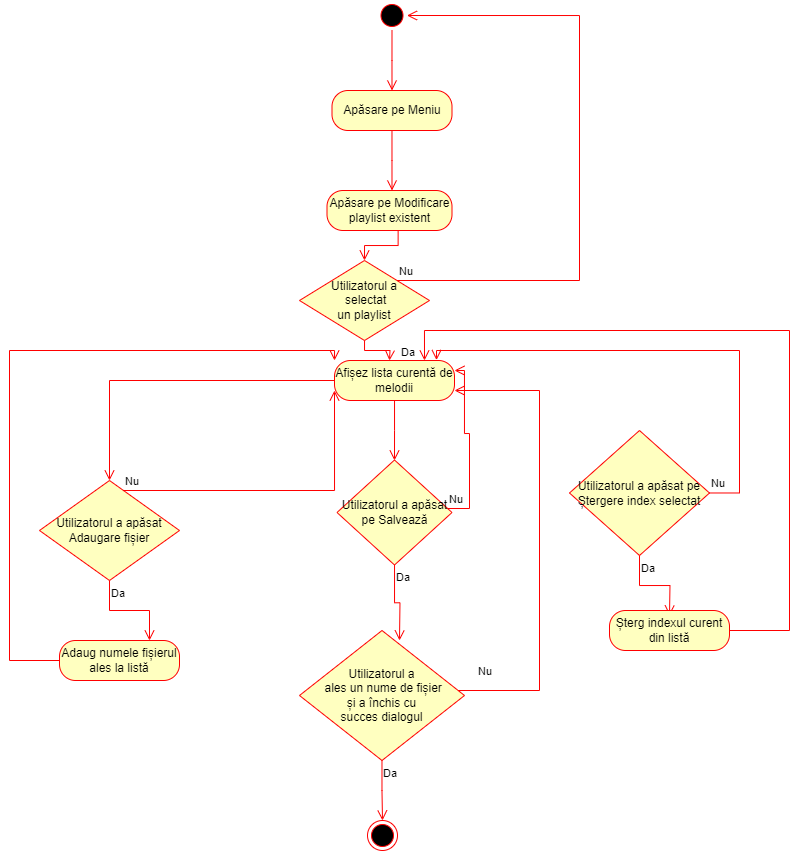

The diagram above was exported from draw.io. Its source (the exported page's mxGraphModel, read from the mxfile embedded in the PNG):
<mxGraphModel dx="934" dy="428" grid="1" gridSize="10" guides="1" tooltips="1" connect="1" arrows="1" fold="1" page="1" pageScale="1" pageWidth="827" pageHeight="1169" math="0" shadow="0">
  <root>
    <mxCell id="0" />
    <mxCell id="1" parent="0" />
    <mxCell id="K_5uVWaHuatnId3TePY4-8" value="" style="ellipse;html=1;shape=startState;fillColor=#000000;strokeColor=#ff0000;direction=west;" parent="1" vertex="1">
      <mxGeometry x="457.5" y="20" width="30" height="30" as="geometry" />
    </mxCell>
    <mxCell id="K_5uVWaHuatnId3TePY4-9" value="" style="edgeStyle=orthogonalEdgeStyle;html=1;verticalAlign=bottom;endArrow=open;endSize=8;strokeColor=#ff0000;rounded=0;" parent="1" source="K_5uVWaHuatnId3TePY4-8" edge="1">
      <mxGeometry relative="1" as="geometry">
        <mxPoint x="472.5" y="110" as="targetPoint" />
      </mxGeometry>
    </mxCell>
    <mxCell id="K_5uVWaHuatnId3TePY4-13" value="Apăsare pe Meniu" style="rounded=1;whiteSpace=wrap;html=1;arcSize=40;fontColor=#000000;fillColor=#ffffc0;strokeColor=#ff0000;" parent="1" vertex="1">
      <mxGeometry x="412.5" y="110" width="120" height="40" as="geometry" />
    </mxCell>
    <mxCell id="K_5uVWaHuatnId3TePY4-14" value="" style="edgeStyle=orthogonalEdgeStyle;html=1;verticalAlign=bottom;endArrow=open;endSize=8;strokeColor=#ff0000;rounded=0;" parent="1" source="K_5uVWaHuatnId3TePY4-13" edge="1">
      <mxGeometry relative="1" as="geometry">
        <mxPoint x="472.5" y="210" as="targetPoint" />
      </mxGeometry>
    </mxCell>
    <mxCell id="K_5uVWaHuatnId3TePY4-18" value="Apăsare pe Modificare playlist existent" style="rounded=1;whiteSpace=wrap;html=1;arcSize=40;fontColor=#000000;fillColor=#ffffc0;strokeColor=#ff0000;" parent="1" vertex="1">
      <mxGeometry x="407.5" y="210" width="125" height="40" as="geometry" />
    </mxCell>
    <mxCell id="qktcUet4QA13rE5B6nOX-6" value="" style="edgeStyle=orthogonalEdgeStyle;html=1;verticalAlign=bottom;endArrow=open;endSize=8;strokeColor=#ff0000;rounded=0;entryX=0.75;entryY=0;entryDx=0;entryDy=0;" edge="1" source="qktcUet4QA13rE5B6nOX-5" parent="1">
      <mxGeometry relative="1" as="geometry">
        <mxPoint x="504" y="550" as="targetPoint" />
        <Array as="points">
          <mxPoint x="970" y="900" />
          <mxPoint x="970" y="520" />
          <mxPoint x="504" y="520" />
        </Array>
      </mxGeometry>
    </mxCell>
    <mxCell id="qktcUet4QA13rE5B6nOX-7" value="Afișez lista curentă de melodii" style="rounded=1;whiteSpace=wrap;html=1;arcSize=40;fontColor=#000000;fillColor=#ffffc0;strokeColor=#ff0000;" vertex="1" parent="1">
      <mxGeometry x="415" y="380" width="120" height="40" as="geometry" />
    </mxCell>
    <mxCell id="qktcUet4QA13rE5B6nOX-8" value="" style="edgeStyle=orthogonalEdgeStyle;html=1;verticalAlign=bottom;endArrow=open;endSize=8;strokeColor=#ff0000;rounded=0;" edge="1" source="qktcUet4QA13rE5B6nOX-7" parent="1">
      <mxGeometry relative="1" as="geometry">
        <mxPoint x="475" y="480" as="targetPoint" />
      </mxGeometry>
    </mxCell>
    <mxCell id="qktcUet4QA13rE5B6nOX-9" value="Utilizatorul a apăsat pe Salvează" style="rhombus;whiteSpace=wrap;html=1;fontColor=#000000;fillColor=#ffffc0;strokeColor=#ff0000;" vertex="1" parent="1">
      <mxGeometry x="417.5" y="479.5" width="115" height="105" as="geometry" />
    </mxCell>
    <mxCell id="qktcUet4QA13rE5B6nOX-10" value="Nu" style="edgeStyle=orthogonalEdgeStyle;html=1;align=left;verticalAlign=bottom;endArrow=open;endSize=8;strokeColor=#ff0000;rounded=0;entryX=1;entryY=0.25;entryDx=0;entryDy=0;" edge="1" source="qktcUet4QA13rE5B6nOX-9" parent="1" target="qktcUet4QA13rE5B6nOX-7">
      <mxGeometry x="-1" relative="1" as="geometry">
        <mxPoint x="620" y="505" as="targetPoint" />
        <Array as="points">
          <mxPoint x="550" y="528" />
          <mxPoint x="550" y="453" />
          <mxPoint x="545" y="453" />
          <mxPoint x="545" y="390" />
        </Array>
      </mxGeometry>
    </mxCell>
    <mxCell id="qktcUet4QA13rE5B6nOX-11" value="Da" style="edgeStyle=orthogonalEdgeStyle;html=1;align=left;verticalAlign=top;endArrow=open;endSize=8;strokeColor=#ff0000;rounded=0;" edge="1" source="qktcUet4QA13rE5B6nOX-9" parent="1">
      <mxGeometry x="-1" relative="1" as="geometry">
        <mxPoint x="480" y="660" as="targetPoint" />
      </mxGeometry>
    </mxCell>
    <mxCell id="qktcUet4QA13rE5B6nOX-14" value="Utilizatorul a&lt;br&gt;&amp;nbsp;ales un nume de fișier &lt;br&gt;și a închis cu &lt;br&gt;succes dialogul" style="rhombus;whiteSpace=wrap;html=1;fontColor=#000000;fillColor=#ffffc0;strokeColor=#ff0000;" vertex="1" parent="1">
      <mxGeometry x="380" y="650" width="165" height="130" as="geometry" />
    </mxCell>
    <mxCell id="qktcUet4QA13rE5B6nOX-15" value="Nu" style="edgeStyle=orthogonalEdgeStyle;html=1;align=left;verticalAlign=bottom;endArrow=open;endSize=8;strokeColor=#ff0000;rounded=0;entryX=1;entryY=0.75;entryDx=0;entryDy=0;" edge="1" source="qktcUet4QA13rE5B6nOX-14" parent="1" target="qktcUet4QA13rE5B6nOX-7">
      <mxGeometry x="-0.9242" y="10" relative="1" as="geometry">
        <mxPoint x="620" y="680" as="targetPoint" />
        <Array as="points">
          <mxPoint x="620" y="710" />
          <mxPoint x="620" y="410" />
        </Array>
        <mxPoint as="offset" />
      </mxGeometry>
    </mxCell>
    <mxCell id="qktcUet4QA13rE5B6nOX-16" value="Da" style="edgeStyle=orthogonalEdgeStyle;html=1;align=left;verticalAlign=top;endArrow=open;endSize=8;strokeColor=#ff0000;rounded=0;entryX=0.5;entryY=0;entryDx=0;entryDy=0;" edge="1" source="qktcUet4QA13rE5B6nOX-14" parent="1" target="qktcUet4QA13rE5B6nOX-17">
      <mxGeometry x="-1" relative="1" as="geometry">
        <mxPoint x="480" y="760" as="targetPoint" />
      </mxGeometry>
    </mxCell>
    <mxCell id="qktcUet4QA13rE5B6nOX-17" value="" style="ellipse;html=1;shape=endState;fillColor=#000000;strokeColor=#ff0000;" vertex="1" parent="1">
      <mxGeometry x="448" y="840" width="30" height="30" as="geometry" />
    </mxCell>
    <mxCell id="qktcUet4QA13rE5B6nOX-18" value="Utilizatorul a apăsat Adaugare fișier" style="rhombus;whiteSpace=wrap;html=1;fontColor=#000000;fillColor=#ffffc0;strokeColor=#ff0000;" vertex="1" parent="1">
      <mxGeometry x="120" y="500" width="140" height="100" as="geometry" />
    </mxCell>
    <mxCell id="qktcUet4QA13rE5B6nOX-19" value="Nu" style="edgeStyle=orthogonalEdgeStyle;html=1;align=left;verticalAlign=bottom;endArrow=open;endSize=8;strokeColor=#ff0000;rounded=0;entryX=0;entryY=0.75;entryDx=0;entryDy=0;entryPerimeter=0;" edge="1" source="qktcUet4QA13rE5B6nOX-18" parent="1" target="qktcUet4QA13rE5B6nOX-7">
      <mxGeometry x="-1" relative="1" as="geometry">
        <mxPoint x="360" y="540" as="targetPoint" />
        <Array as="points">
          <mxPoint x="415" y="510" />
        </Array>
      </mxGeometry>
    </mxCell>
    <mxCell id="qktcUet4QA13rE5B6nOX-20" value="Da" style="edgeStyle=orthogonalEdgeStyle;html=1;align=left;verticalAlign=top;endArrow=open;endSize=8;strokeColor=#ff0000;rounded=0;entryX=0.75;entryY=0;entryDx=0;entryDy=0;" edge="1" source="qktcUet4QA13rE5B6nOX-18" parent="1" target="qktcUet4QA13rE5B6nOX-22">
      <mxGeometry x="-1" relative="1" as="geometry">
        <mxPoint x="220" y="620" as="targetPoint" />
      </mxGeometry>
    </mxCell>
    <mxCell id="qktcUet4QA13rE5B6nOX-21" value="" style="edgeStyle=orthogonalEdgeStyle;html=1;align=left;verticalAlign=bottom;endArrow=open;endSize=8;strokeColor=#ff0000;rounded=0;exitX=0;exitY=0.5;exitDx=0;exitDy=0;entryX=0.5;entryY=0;entryDx=0;entryDy=0;" edge="1" parent="1" source="qktcUet4QA13rE5B6nOX-7" target="qktcUet4QA13rE5B6nOX-18">
      <mxGeometry x="-0.8462" y="-20" relative="1" as="geometry">
        <mxPoint x="370" y="550" as="targetPoint" />
        <mxPoint x="270" y="550" as="sourcePoint" />
        <Array as="points">
          <mxPoint x="190" y="400" />
        </Array>
        <mxPoint as="offset" />
      </mxGeometry>
    </mxCell>
    <mxCell id="qktcUet4QA13rE5B6nOX-22" value="Adaug numele fișierul ales la listă" style="rounded=1;whiteSpace=wrap;html=1;arcSize=40;fontColor=#000000;fillColor=#ffffc0;strokeColor=#ff0000;" vertex="1" parent="1">
      <mxGeometry x="140" y="660" width="120" height="40" as="geometry" />
    </mxCell>
    <mxCell id="qktcUet4QA13rE5B6nOX-23" value="" style="edgeStyle=orthogonalEdgeStyle;html=1;verticalAlign=bottom;endArrow=open;endSize=8;strokeColor=#ff0000;rounded=0;entryX=0;entryY=0;entryDx=0;entryDy=0;exitX=0;exitY=0.5;exitDx=0;exitDy=0;" edge="1" source="qktcUet4QA13rE5B6nOX-22" parent="1" target="qktcUet4QA13rE5B6nOX-7">
      <mxGeometry relative="1" as="geometry">
        <mxPoint x="220" y="720" as="targetPoint" />
        <Array as="points">
          <mxPoint x="90" y="680" />
          <mxPoint x="90" y="370" />
          <mxPoint x="415" y="370" />
        </Array>
      </mxGeometry>
    </mxCell>
    <mxCell id="qktcUet4QA13rE5B6nOX-24" value="Utilizatorul a&lt;br&gt;&amp;nbsp;selectat &lt;br&gt;un playlist" style="rhombus;whiteSpace=wrap;html=1;fontColor=#000000;fillColor=#ffffc0;strokeColor=#ff0000;" vertex="1" parent="1">
      <mxGeometry x="380" y="280" width="130" height="80" as="geometry" />
    </mxCell>
    <mxCell id="qktcUet4QA13rE5B6nOX-25" value="Nu" style="edgeStyle=orthogonalEdgeStyle;html=1;align=left;verticalAlign=bottom;endArrow=open;endSize=8;strokeColor=#ff0000;rounded=0;entryX=0;entryY=0.5;entryDx=0;entryDy=0;" edge="1" source="qktcUet4QA13rE5B6nOX-24" parent="1" target="K_5uVWaHuatnId3TePY4-8">
      <mxGeometry x="-1" relative="1" as="geometry">
        <mxPoint x="610" y="300" as="targetPoint" />
        <Array as="points">
          <mxPoint x="660" y="300" />
          <mxPoint x="660" y="35" />
        </Array>
      </mxGeometry>
    </mxCell>
    <mxCell id="qktcUet4QA13rE5B6nOX-26" value="Da" style="edgeStyle=orthogonalEdgeStyle;html=1;align=left;verticalAlign=top;endArrow=open;endSize=8;strokeColor=#ff0000;rounded=0;" edge="1" source="qktcUet4QA13rE5B6nOX-24" parent="1">
      <mxGeometry x="0.5602" y="14" relative="1" as="geometry">
        <mxPoint x="470" y="380" as="targetPoint" />
        <mxPoint x="-4" y="-11" as="offset" />
      </mxGeometry>
    </mxCell>
    <mxCell id="qktcUet4QA13rE5B6nOX-27" value="" style="edgeStyle=orthogonalEdgeStyle;html=1;verticalAlign=bottom;endArrow=open;endSize=8;strokeColor=#ff0000;rounded=0;entryX=0.5;entryY=0;entryDx=0;entryDy=0;exitX=0.569;exitY=0.992;exitDx=0;exitDy=0;exitPerimeter=0;" edge="1" parent="1" source="K_5uVWaHuatnId3TePY4-18" target="qktcUet4QA13rE5B6nOX-24">
      <mxGeometry relative="1" as="geometry">
        <mxPoint x="482.5" y="220" as="targetPoint" />
        <mxPoint x="483" y="160" as="sourcePoint" />
      </mxGeometry>
    </mxCell>
    <mxCell id="qktcUet4QA13rE5B6nOX-28" value="Utilizatorul a apăsat pe Ștergere index selectat" style="rhombus;whiteSpace=wrap;html=1;fontColor=#000000;fillColor=#ffffc0;strokeColor=#ff0000;" vertex="1" parent="1">
      <mxGeometry x="650" y="450" width="140" height="125" as="geometry" />
    </mxCell>
    <mxCell id="qktcUet4QA13rE5B6nOX-29" value="Nu" style="edgeStyle=orthogonalEdgeStyle;html=1;align=left;verticalAlign=bottom;endArrow=open;endSize=8;strokeColor=#ff0000;rounded=0;entryX=0.85;entryY=-0.01;entryDx=0;entryDy=0;entryPerimeter=0;" edge="1" source="qktcUet4QA13rE5B6nOX-28" parent="1" target="qktcUet4QA13rE5B6nOX-7">
      <mxGeometry x="-1" relative="1" as="geometry">
        <mxPoint x="890" y="555" as="targetPoint" />
        <Array as="points">
          <mxPoint x="820" y="512" />
          <mxPoint x="820" y="370" />
          <mxPoint x="517" y="370" />
        </Array>
      </mxGeometry>
    </mxCell>
    <mxCell id="qktcUet4QA13rE5B6nOX-30" value="Da" style="edgeStyle=orthogonalEdgeStyle;html=1;align=left;verticalAlign=top;endArrow=open;endSize=8;strokeColor=#ff0000;rounded=0;" edge="1" source="qktcUet4QA13rE5B6nOX-28" parent="1">
      <mxGeometry x="-1" relative="1" as="geometry">
        <mxPoint x="750" y="635" as="targetPoint" />
      </mxGeometry>
    </mxCell>
    <mxCell id="qktcUet4QA13rE5B6nOX-31" value="Șterg indexul curent din listă" style="rounded=1;whiteSpace=wrap;html=1;arcSize=40;fontColor=#000000;fillColor=#ffffc0;strokeColor=#ff0000;" vertex="1" parent="1">
      <mxGeometry x="690" y="630" width="120" height="40" as="geometry" />
    </mxCell>
    <mxCell id="qktcUet4QA13rE5B6nOX-32" value="" style="edgeStyle=orthogonalEdgeStyle;html=1;verticalAlign=bottom;endArrow=open;endSize=8;strokeColor=#ff0000;rounded=0;entryX=0.75;entryY=0;entryDx=0;entryDy=0;" edge="1" source="qktcUet4QA13rE5B6nOX-31" parent="1" target="qktcUet4QA13rE5B6nOX-7">
      <mxGeometry relative="1" as="geometry">
        <mxPoint x="750" y="730" as="targetPoint" />
        <Array as="points">
          <mxPoint x="870" y="650" />
          <mxPoint x="870" y="350" />
          <mxPoint x="505" y="350" />
        </Array>
      </mxGeometry>
    </mxCell>
  </root>
</mxGraphModel>